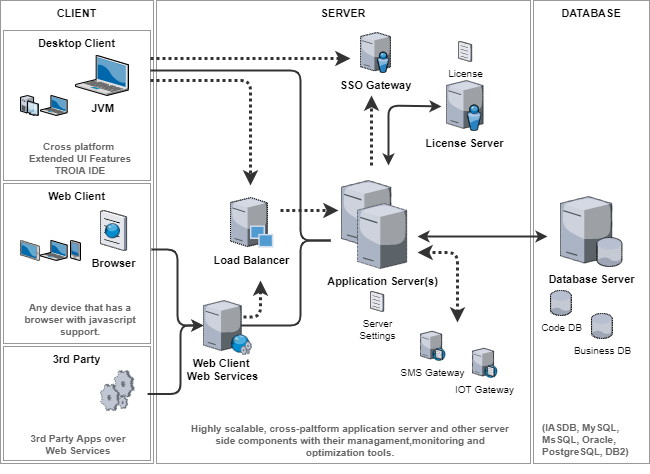

The diagram above was exported from draw.io. Its source (the exported page's mxGraphModel, read from the mxfile embedded in the PNG):
<mxGraphModel dx="1422" dy="832" grid="1" gridSize="10" guides="0" tooltips="1" connect="0" arrows="0" fold="1" page="1" pageScale="1.5" pageWidth="1169" pageHeight="826" background="#ffffff" math="0" shadow="0">
  <root>
    <mxCell id="0" style=";html=1;" />
    <mxCell id="1" style=";html=1;" parent="0" />
    <mxCell id="6a7d8f32e03d9370-57" value="&lt;font style=&quot;font-size: 11px&quot;&gt;&lt;b style=&quot;font-size: 11px&quot;&gt;CLIENT&lt;/b&gt;&lt;/font&gt;" style="whiteSpace=wrap;html=1;gradientColor=none;fontSize=11;verticalAlign=top;strokeColor=#999999;fillColor=#FFFFFF;" parent="1" vertex="1">
      <mxGeometry width="153" height="463" as="geometry" />
    </mxCell>
    <mxCell id="2" value="&lt;font style=&quot;font-size: 11px&quot;&gt;&lt;b style=&quot;font-size: 11px&quot;&gt;SERVER&lt;/b&gt;&lt;/font&gt;" style="whiteSpace=wrap;html=1;fontSize=11;verticalAlign=top;strokeColor=#999999;fillColor=#FFFFFF;" parent="1" vertex="1">
      <mxGeometry x="156" width="374" height="463" as="geometry" />
    </mxCell>
    <mxCell id="7" value="&lt;font style=&quot;font-size: 11px&quot;&gt;&lt;b style=&quot;font-size: 11px&quot;&gt;DATABASE&lt;/b&gt;&lt;/font&gt;" style="whiteSpace=wrap;html=1;fontSize=11;verticalAlign=top;strokeColor=#999999;fillColor=#FFFFFF;" parent="1" vertex="1">
      <mxGeometry x="533" width="116" height="463" as="geometry" />
    </mxCell>
    <mxCell id="8" value="&lt;font style=&quot;font-size: 11px;&quot;&gt;&lt;b style=&quot;font-size: 11px;&quot;&gt;Database Server&lt;/b&gt;&lt;/font&gt;" style="verticalLabelPosition=bottom;aspect=fixed;html=1;verticalAlign=top;outlineConnect=0;shape=mxgraph.citrix.database_server;shadow=0;glass=0;dashed=1;comic=0;dashPattern=1 1;fontSize=11;strokeColor=#808080;" parent="1" vertex="1">
      <mxGeometry x="560" y="196" width="61.6" height="70" as="geometry" />
    </mxCell>
    <mxCell id="13" value="&lt;font style=&quot;font-size: 11px;&quot;&gt;&lt;b style=&quot;font-size: 11px;&quot;&gt;Web Client&lt;/b&gt;&lt;/font&gt;" style="whiteSpace=wrap;html=1;fontSize=11;verticalAlign=top;strokeColor=#999999;fillColor=#FFFFFF;" parent="1" vertex="1">
      <mxGeometry x="3" y="183" width="147" height="160" as="geometry" />
    </mxCell>
    <mxCell id="14" value="" style="verticalLabelPosition=bottom;aspect=fixed;html=1;verticalAlign=top;shape=mxgraph.citrix.laptop_2;fillColor=#66B2FF;gradientColor=#0066CC;fontSize=11;strokeColor=#808080;" parent="1" vertex="1">
      <mxGeometry x="40" y="240" width="26.66" height="20" as="geometry" />
    </mxCell>
    <mxCell id="15" value="" style="verticalLabelPosition=bottom;aspect=fixed;html=1;verticalAlign=top;shape=mxgraph.citrix.pda;fillColor=#66B2FF;gradientColor=#0066CC;fontSize=11;strokeColor=#808080;" parent="1" vertex="1">
      <mxGeometry x="70" y="240" width="10" height="20" as="geometry" />
    </mxCell>
    <mxCell id="18" value="&lt;font style=&quot;font-size: 11px;&quot;&gt;&lt;b style=&quot;font-size: 11px;&quot;&gt;Browser&lt;/b&gt;&lt;/font&gt;" style="verticalLabelPosition=bottom;aspect=fixed;html=1;verticalAlign=top;outlineConnect=0;shape=mxgraph.citrix.browser;shadow=0;glass=0;dashed=1;comic=0;dashPattern=1 1;fontSize=11;strokeColor=#808080;" parent="1" vertex="1">
      <mxGeometry x="100" y="210" width="26.06" height="40" as="geometry" />
    </mxCell>
    <mxCell id="23" value="&lt;span style=&quot;font-size: 11px;&quot;&gt;&lt;b style=&quot;font-size: 11px;&quot;&gt;Web Client &lt;br style=&quot;font-size: 11px;&quot;&gt;Web Services&lt;br style=&quot;font-size: 11px;&quot;&gt;&lt;/b&gt;&lt;/span&gt;" style="verticalLabelPosition=bottom;aspect=fixed;html=1;verticalAlign=top;outlineConnect=0;shape=mxgraph.citrix.tower_server;shadow=0;glass=0;dashed=1;comic=0;fillColor=#e1d5e7;labelBackgroundColor=none;labelBorderColor=none;dashPattern=1 1;fontSize=11;strokeColor=#808080;" parent="1" vertex="1">
      <mxGeometry x="203" y="300" width="37.79" height="50" as="geometry" />
    </mxCell>
    <mxCell id="17" value="" style="verticalLabelPosition=bottom;aspect=fixed;html=1;verticalAlign=top;outlineConnect=0;shape=mxgraph.citrix.web_service;shadow=0;glass=0;dashed=1;comic=0;fontSize=11;strokeColor=#808080;" parent="1" vertex="1">
      <mxGeometry x="230" y="334" width="21.11" height="20" as="geometry" />
    </mxCell>
    <mxCell id="38" value="" style="verticalLabelPosition=bottom;aspect=fixed;html=1;verticalAlign=top;outlineConnect=0;shape=mxgraph.citrix.tower_server;shadow=0;glass=0;dashed=1;comic=0;dashPattern=1 1;fontSize=11;strokeColor=#808080;" parent="1" vertex="1">
      <mxGeometry x="341" y="180" width="49.36" height="65" as="geometry" />
    </mxCell>
    <mxCell id="39" value="&lt;font style=&quot;font-size: 11px;&quot;&gt;&lt;b style=&quot;font-size: 11px;&quot;&gt;Application Server(s)&lt;/b&gt;&lt;/font&gt;" style="verticalLabelPosition=bottom;aspect=fixed;html=1;verticalAlign=top;outlineConnect=0;shape=mxgraph.citrix.tower_server;shadow=0;glass=0;comic=0;dashed=1;dashPattern=1 2;fontSize=11;strokeColor=#808080;" parent="1" vertex="1">
      <mxGeometry x="357" y="203" width="49.2" height="65" as="geometry" />
    </mxCell>
    <mxCell id="46" value="&lt;font style=&quot;font-size: 11px;&quot;&gt;&lt;b style=&quot;font-size: 11px;&quot;&gt;License Server&lt;/b&gt;&lt;/font&gt;" style="verticalLabelPosition=bottom;aspect=fixed;html=1;verticalAlign=top;outlineConnect=0;shape=mxgraph.citrix.directory_server;shadow=0;glass=0;dashed=1;comic=0;dashPattern=1 1;fontSize=11;strokeColor=#808080;" parent="1" vertex="1">
      <mxGeometry x="446" y="80" width="36.59" height="50" as="geometry" />
    </mxCell>
    <mxCell id="48" value="" style="endArrow=classic;startArrow=classic;html=1;strokeWidth=2;fontSize=11;strokeColor=#333333;" parent="1" edge="1">
      <mxGeometry width="50" height="50" relative="1" as="geometry">
        <mxPoint x="388" y="165" as="sourcePoint" />
        <mxPoint x="441" y="106" as="targetPoint" />
        <Array as="points">
          <mxPoint x="388" y="105" />
        </Array>
      </mxGeometry>
    </mxCell>
    <mxCell id="50" value="" style="endArrow=classic;startArrow=classic;html=1;strokeWidth=2;fontSize=11;strokeColor=#333333;" parent="1" edge="1">
      <mxGeometry width="50" height="50" relative="1" as="geometry">
        <mxPoint x="417" y="236" as="sourcePoint" />
        <mxPoint x="547" y="236" as="targetPoint" />
        <Array as="points" />
      </mxGeometry>
    </mxCell>
    <mxCell id="55" value="&lt;blockquote style=&quot;margin: 0px 0px 0px 40px; border: none; padding: 0px; font-size: 10px;&quot;&gt;&lt;/blockquote&gt;&lt;font color=&quot;#666666&quot; style=&quot;font-size: 10px;&quot;&gt;&lt;span style=&quot;font-size: 10px; font-weight: bold;&quot;&gt;(IASDB,&amp;nbsp;&lt;/span&gt;&lt;span style=&quot;font-size: 10px; font-weight: bold;&quot;&gt;MySQL, MsSQL, Oracle, PostgreSQL, DB2)&lt;/span&gt;&lt;/font&gt;&lt;b style=&quot;font-size: 10px;&quot;&gt;&lt;br style=&quot;font-size: 10px;&quot;&gt;&lt;/b&gt;&lt;blockquote style=&quot;margin: 0px 0px 0px 40px; border: none; padding: 0px; font-size: 10px;&quot;&gt;&lt;/blockquote&gt;" style="text;fillColor=none;html=1;whiteSpace=wrap;verticalAlign=middle;overflow=hidden;shadow=0;glass=0;dashed=1;comic=0;fontSize=10;" parent="1" vertex="1">
      <mxGeometry x="540" y="405" width="100" height="68" as="geometry" />
    </mxCell>
    <mxCell id="56" value="&lt;font style=&quot;font-size: 10px;&quot;&gt;Code DB&lt;/font&gt;" style="verticalLabelPosition=bottom;aspect=fixed;html=1;verticalAlign=top;outlineConnect=0;shape=mxgraph.citrix.database;shadow=0;glass=0;dashed=1;comic=0;fontSize=10;strokeColor=#808080;" parent="1" vertex="1">
      <mxGeometry x="550" y="290" width="21" height="25" as="geometry" />
    </mxCell>
    <mxCell id="84" value="&lt;font style=&quot;font-size: 10px;&quot;&gt;Business DB&lt;/font&gt;" style="verticalLabelPosition=bottom;aspect=fixed;html=1;verticalAlign=top;outlineConnect=0;shape=mxgraph.citrix.database;shadow=0;glass=0;dashed=1;comic=0;fontSize=10;strokeColor=#808080;" parent="1" vertex="1">
      <mxGeometry x="591" y="313" width="21" height="25" as="geometry" />
    </mxCell>
    <mxCell id="60" value="&lt;blockquote style=&quot;margin: 0px 0px 0px 40px; border: none; padding: 0px; font-size: 10px;&quot;&gt;&lt;/blockquote&gt;&lt;b style=&quot;font-size: 10px;&quot;&gt;&lt;font color=&quot;#666666&quot; style=&quot;font-size: 10px;&quot;&gt;Any device that has a browser with javascript support.&lt;/font&gt;&lt;br style=&quot;font-size: 10px;&quot;&gt;&lt;/b&gt;&lt;blockquote style=&quot;margin: 0px 0px 0px 40px; border: none; padding: 0px; font-size: 10px;&quot;&gt;&lt;/blockquote&gt;" style="text;fillColor=none;html=1;whiteSpace=wrap;verticalAlign=middle;overflow=hidden;shadow=0;glass=0;dashed=1;comic=0;fontSize=10;align=center;" parent="1" vertex="1">
      <mxGeometry x="10" y="293" width="140" height="52" as="geometry" />
    </mxCell>
    <mxCell id="67" value="&lt;font style=&quot;font-size: 10px;&quot;&gt;License&lt;/font&gt;" style="verticalLabelPosition=bottom;aspect=fixed;html=1;verticalAlign=top;outlineConnect=0;shape=mxgraph.citrix.document;shadow=0;glass=0;dashed=1;comic=0;dashPattern=1 1;fontSize=10;strokeColor=#808080;" parent="1" vertex="1">
      <mxGeometry x="458" y="41" width="13.1" height="20" as="geometry" />
    </mxCell>
    <mxCell id="68" value="&lt;font style=&quot;font-size: 11px;&quot;&gt;&lt;b style=&quot;font-size: 11px;&quot;&gt;Load Balancer&lt;/b&gt;&lt;/font&gt;" style="verticalLabelPosition=bottom;aspect=fixed;html=1;verticalAlign=top;outlineConnect=0;shape=mxgraph.citrix.provisioning_server;shadow=0;glass=0;dashed=1;comic=0;fontSize=11;strokeColor=#808080;" parent="1" vertex="1">
      <mxGeometry x="230" y="197" width="42.86" height="50" as="geometry" />
    </mxCell>
    <mxCell id="74" value="" style="edgeStyle=elbowEdgeStyle;elbow=horizontal;endArrow=none;html=1;strokeWidth=2;endFill=0;fontSize=11;strokeColor=#333333;" parent="1" source="23" edge="1">
      <mxGeometry width="50" height="50" relative="1" as="geometry">
        <mxPoint x="486" y="530" as="sourcePoint" />
        <mxPoint x="330" y="240" as="targetPoint" />
        <Array as="points">
          <mxPoint x="300" y="290" />
          <mxPoint x="427" y="220" />
          <mxPoint x="427" y="400" />
          <mxPoint x="386" y="400" />
          <mxPoint x="436" y="290" />
        </Array>
      </mxGeometry>
    </mxCell>
    <mxCell id="83" value="" style="edgeStyle=elbowEdgeStyle;elbow=horizontal;endArrow=classic;html=1;shadow=0;strokeWidth=3;dashed=1;exitX=1.06;exitY=0.329;exitPerimeter=0;dashPattern=1 1;fontSize=11;strokeColor=#333333;" parent="1" source="23" edge="1">
      <mxGeometry width="50" height="50" relative="1" as="geometry">
        <mxPoint x="366" y="420" as="sourcePoint" />
        <mxPoint x="260" y="280" as="targetPoint" />
        <Array as="points">
          <mxPoint x="260" y="346" />
          <mxPoint x="293" y="310" />
          <mxPoint x="343" y="310" />
          <mxPoint x="313" y="346" />
        </Array>
      </mxGeometry>
    </mxCell>
    <mxCell id="88" value="&lt;font style=&quot;font-size: 11px;&quot;&gt;&lt;b style=&quot;font-size: 11px;&quot;&gt;3rd Party&lt;/b&gt;&lt;/font&gt;" style="whiteSpace=wrap;html=1;fontSize=11;verticalAlign=top;strokeColor=#999999;fillColor=#FFFFFF;" parent="1" vertex="1">
      <mxGeometry x="3" y="346" width="147" height="114" as="geometry" />
    </mxCell>
    <mxCell id="89" value="&lt;blockquote style=&quot;margin: 0px 0px 0px 40px; border: none; padding: 0px; font-size: 10px;&quot;&gt;&lt;/blockquote&gt;&lt;b style=&quot;font-size: 10px;&quot;&gt;&lt;font color=&quot;#666666&quot; style=&quot;font-size: 10px;&quot;&gt;3rd Party Apps over Web Services&lt;/font&gt;&lt;br style=&quot;font-size: 10px;&quot;&gt;&lt;/b&gt;&lt;blockquote style=&quot;margin: 0px 0px 0px 40px; border: none; padding: 0px; font-size: 10px;&quot;&gt;&lt;/blockquote&gt;" style="text;fillColor=none;html=1;whiteSpace=wrap;verticalAlign=middle;overflow=hidden;shadow=0;glass=0;dashed=1;comic=0;fontSize=10;align=center;" parent="1" vertex="1">
      <mxGeometry x="18" y="429" width="120" height="30" as="geometry" />
    </mxCell>
    <mxCell id="90" value="" style="verticalLabelPosition=bottom;aspect=fixed;html=1;verticalAlign=top;outlineConnect=0;shape=mxgraph.citrix.process;shadow=0;glass=0;dashed=1;comic=0;fontSize=11;strokeColor=#808080;" parent="1" vertex="1">
      <mxGeometry x="100" y="370" width="33.72" height="40" as="geometry" />
    </mxCell>
    <mxCell id="91" value="" style="edgeStyle=elbowEdgeStyle;elbow=horizontal;endArrow=classic;html=1;shadow=0;strokeWidth=2;fontSize=11;exitX=0.98;exitY=0.417;exitDx=0;exitDy=0;exitPerimeter=0;strokeColor=#333333;" parent="1" source="88" target="23" edge="1">
      <mxGeometry width="50" height="50" relative="1" as="geometry">
        <mxPoint x="148.971" y="431.039" as="sourcePoint" />
        <mxPoint x="203" y="355" as="targetPoint" />
        <Array as="points">
          <mxPoint x="180" y="390" />
          <mxPoint x="187" y="456" />
        </Array>
      </mxGeometry>
    </mxCell>
    <mxCell id="92" value="&lt;font style=&quot;font-size: 11px;&quot;&gt;&lt;b style=&quot;font-size: 11px;&quot;&gt;SSO Gateway&lt;/b&gt;&lt;/font&gt;" style="verticalLabelPosition=bottom;aspect=fixed;html=1;verticalAlign=top;outlineConnect=0;shape=mxgraph.citrix.directory_server;shadow=0;glass=0;dashed=1;comic=0;fontSize=11;strokeColor=#808080;" parent="1" vertex="1">
      <mxGeometry x="360" y="32" width="30" height="40" as="geometry" />
    </mxCell>
    <mxCell id="93" value="&lt;font style=&quot;font-size: 10px;&quot;&gt;SMS Gateway&lt;/font&gt;" style="verticalLabelPosition=bottom;aspect=fixed;html=1;verticalAlign=top;outlineConnect=0;shape=mxgraph.citrix.dns_server;shadow=0;glass=0;dashed=1;comic=0;fontSize=10;strokeColor=#808080;" parent="1" vertex="1">
      <mxGeometry x="420" y="330" width="24.78" height="30" as="geometry" />
    </mxCell>
    <mxCell id="96" value="&lt;font style=&quot;font-size: 10px;&quot;&gt;IOT Gateway&lt;/font&gt;" style="verticalLabelPosition=bottom;aspect=fixed;html=1;verticalAlign=top;outlineConnect=0;shape=mxgraph.citrix.dns_server;shadow=0;glass=0;dashed=1;comic=0;fontSize=10;strokeColor=#808080;" parent="1" vertex="1">
      <mxGeometry x="472" y="347" width="24.67" height="30" as="geometry" />
    </mxCell>
    <mxCell id="102" value="&lt;blockquote style=&quot;margin: 0px 0px 0px 40px; border: none; padding: 0px; font-size: 10px;&quot;&gt;&lt;/blockquote&gt;&lt;b style=&quot;font-size: 10px;&quot;&gt;&lt;font style=&quot;font-size: 10px;&quot;&gt;Highly scalable, cross-paltform application server and other server side components with their managament,monitoring and optimization tools.&lt;/font&gt;&lt;br style=&quot;font-size: 10px;&quot;&gt;&lt;/b&gt;&lt;blockquote style=&quot;margin: 0px 0px 0px 40px; border: none; padding: 0px; font-size: 10px;&quot;&gt;&lt;/blockquote&gt;" style="text;fillColor=none;html=1;whiteSpace=wrap;verticalAlign=middle;overflow=hidden;shadow=0;glass=0;comic=0;labelBackgroundColor=none;fontColor=#666666;fontSize=10;align=center;" parent="1" vertex="1">
      <mxGeometry x="190" y="420" width="320" height="38" as="geometry" />
    </mxCell>
    <mxCell id="105" value="&lt;span style=&quot;font-size: 11px;&quot;&gt;&lt;b style=&quot;font-size: 11px;&quot;&gt;Desktop Client&lt;/b&gt;&lt;/span&gt;" style="whiteSpace=wrap;html=1;fontSize=11;verticalAlign=top;strokeWidth=1;strokeColor=#999999;fillColor=#FFFFFF;" parent="1" vertex="1">
      <mxGeometry x="3" y="30" width="147" height="150" as="geometry" />
    </mxCell>
    <mxCell id="106" value="&lt;blockquote style=&quot;margin: 0px 0px 0px 40px; border: none; padding: 0px; font-size: 10px;&quot;&gt;&lt;/blockquote&gt;&lt;b style=&quot;font-size: 10px;&quot;&gt;&lt;font color=&quot;#666666&quot; style=&quot;font-size: 10px;&quot;&gt;Cross platform&amp;nbsp;&lt;br style=&quot;font-size: 10px;&quot;&gt;Extended UI Features TROIA IDE&lt;/font&gt;&lt;br style=&quot;font-size: 10px;&quot;&gt;&lt;/b&gt;&lt;blockquote style=&quot;margin: 0px 0px 0px 40px; border: none; padding: 0px; font-size: 10px;&quot;&gt;&lt;/blockquote&gt;" style="text;fillColor=none;html=1;whiteSpace=wrap;verticalAlign=middle;overflow=hidden;shadow=0;glass=0;dashed=1;comic=0;fontSize=10;align=center;" parent="1" vertex="1">
      <mxGeometry x="15" y="128" width="130" height="60" as="geometry" />
    </mxCell>
    <mxCell id="110" value="" style="verticalLabelPosition=bottom;aspect=fixed;html=1;verticalAlign=top;outlineConnect=0;shape=mxgraph.citrix.tablet_2;shadow=0;glass=0;dashed=1;comic=0;fontSize=11;strokeColor=#808080;" parent="1" vertex="1">
      <mxGeometry x="20" y="240" width="19.05" height="20" as="geometry" />
    </mxCell>
    <mxCell id="115" value="" style="edgeStyle=elbowEdgeStyle;elbow=horizontal;endArrow=classic;html=1;shadow=0;strokeWidth=3;startArrow=classic;startFill=1;endFill=1;dashed=1;dashPattern=1 1;fontSize=11;strokeColor=#333333;" parent="1" edge="1">
      <mxGeometry width="50" height="50" relative="1" as="geometry">
        <mxPoint x="457" y="322" as="sourcePoint" />
        <mxPoint x="417" y="252" as="targetPoint" />
        <Array as="points">
          <mxPoint x="457" y="252" />
        </Array>
      </mxGeometry>
    </mxCell>
    <mxCell id="117" value="" style="verticalLabelPosition=bottom;aspect=fixed;html=1;verticalAlign=top;shape=mxgraph.citrix.laptop_2;fillColor=#66B2FF;gradientColor=#0066CC;fontSize=11;strokeColor=#808080;" parent="1" vertex="1">
      <mxGeometry x="40" y="95" width="26.66" height="20" as="geometry" />
    </mxCell>
    <mxCell id="120" value="" style="verticalLabelPosition=bottom;aspect=fixed;html=1;verticalAlign=top;shape=mxgraph.citrix.desktop;fillColor=#66B2FF;gradientColor=#0066CC;fontSize=11;strokeColor=#808080;" parent="1" vertex="1">
      <mxGeometry x="20" y="95" width="17.84" height="20" as="geometry" />
    </mxCell>
    <mxCell id="121" value="&lt;font style=&quot;font-size: 10px;&quot;&gt;Server&lt;br style=&quot;font-size: 10px;&quot;&gt;Settings&lt;/font&gt;" style="verticalLabelPosition=bottom;aspect=fixed;html=1;verticalAlign=top;outlineConnect=0;shape=mxgraph.citrix.document;shadow=0;glass=0;comic=0;dashed=1;dashPattern=1 1;fontSize=10;strokeColor=#808080;" parent="1" vertex="1">
      <mxGeometry x="370" y="291" width="13.13" height="20" as="geometry" />
    </mxCell>
    <mxCell id="127" value="&lt;font style=&quot;font-size: 11px;&quot;&gt;&lt;b style=&quot;font-size: 11px;&quot;&gt;JVM&lt;/b&gt;&lt;/font&gt;" style="verticalLabelPosition=bottom;aspect=fixed;html=1;verticalAlign=top;shape=mxgraph.citrix.laptop_2;fillColor=#66B2FF;gradientColor=#0066CC;fontSize=11;strokeColor=#808080;" parent="1" vertex="1">
      <mxGeometry x="75" y="55" width="53" height="40" as="geometry" />
    </mxCell>
    <mxCell id="129" value="" style="edgeStyle=elbowEdgeStyle;elbow=horizontal;endArrow=none;html=1;shadow=0;strokeWidth=2;endFill=0;fontSize=11;strokeColor=#333333;" parent="1" edge="1">
      <mxGeometry width="50" height="50" relative="1" as="geometry">
        <mxPoint x="150" y="70" as="sourcePoint" />
        <mxPoint x="330" y="240" as="targetPoint" />
        <Array as="points">
          <mxPoint x="300" y="165" />
        </Array>
      </mxGeometry>
    </mxCell>
    <mxCell id="130" value="" style="edgeStyle=elbowEdgeStyle;elbow=horizontal;endArrow=classic;html=1;shadow=0;strokeWidth=3;dashed=1;dashPattern=1 1;fontSize=11;exitX=1.014;exitY=0.523;exitDx=0;exitDy=0;exitPerimeter=0;strokeColor=#333333;" parent="1" edge="1">
      <mxGeometry width="50" height="50" relative="1" as="geometry">
        <mxPoint x="150.058" y="80.05999999999995" as="sourcePoint" />
        <mxPoint x="250" y="185" as="targetPoint" />
        <Array as="points">
          <mxPoint x="250" y="85" />
        </Array>
      </mxGeometry>
    </mxCell>
    <mxCell id="131" value="" style="edgeStyle=elbowEdgeStyle;elbow=horizontal;endArrow=classic;html=1;shadow=0;dashed=1;dashPattern=1 1;strokeWidth=3;fontSize=11;strokeColor=#333333;" parent="1" edge="1">
      <mxGeometry width="50" height="50" relative="1" as="geometry">
        <mxPoint x="280" y="210" as="sourcePoint" />
        <mxPoint x="338" y="210" as="targetPoint" />
        <Array as="points">
          <mxPoint x="288" y="210" />
        </Array>
      </mxGeometry>
    </mxCell>
    <mxCell id="134" value="" style="edgeStyle=elbowEdgeStyle;elbow=horizontal;endArrow=classic;html=1;shadow=0;dashed=1;dashPattern=1 1;strokeWidth=3;fontColor=#666666;fontSize=11;strokeColor=#333333;" parent="1" edge="1">
      <mxGeometry width="50" height="50" relative="1" as="geometry">
        <mxPoint x="150" y="58" as="sourcePoint" />
        <mxPoint x="350" y="58" as="targetPoint" />
        <Array as="points">
          <mxPoint x="336" y="58" />
        </Array>
      </mxGeometry>
    </mxCell>
    <mxCell id="135" value="" style="edgeStyle=elbowEdgeStyle;elbow=horizontal;endArrow=classic;html=1;shadow=0;dashed=1;dashPattern=1 1;strokeWidth=3;fontColor=#666666;fontSize=11;strokeColor=#333333;" parent="1" edge="1">
      <mxGeometry width="50" height="50" relative="1" as="geometry">
        <mxPoint x="371" y="165" as="sourcePoint" />
        <mxPoint x="371" y="95" as="targetPoint" />
      </mxGeometry>
    </mxCell>
    <mxCell id="iosgISjXfs0MpPeeIDXR-135" value="" style="edgeStyle=elbowEdgeStyle;elbow=horizontal;endArrow=classic;html=1;shadow=0;strokeWidth=2;fontSize=11;exitX=0.987;exitY=0.538;exitDx=0;exitDy=0;exitPerimeter=0;strokeColor=#333333;" parent="1" source="6a7d8f32e03d9370-57" target="23" edge="1">
      <mxGeometry width="50" height="50" relative="1" as="geometry">
        <mxPoint x="158.971" y="441.039" as="sourcePoint" />
        <mxPoint x="213" y="365" as="targetPoint" />
        <Array as="points">
          <mxPoint x="177" y="456" />
          <mxPoint x="197" y="466" />
        </Array>
      </mxGeometry>
    </mxCell>
  </root>
</mxGraphModel>